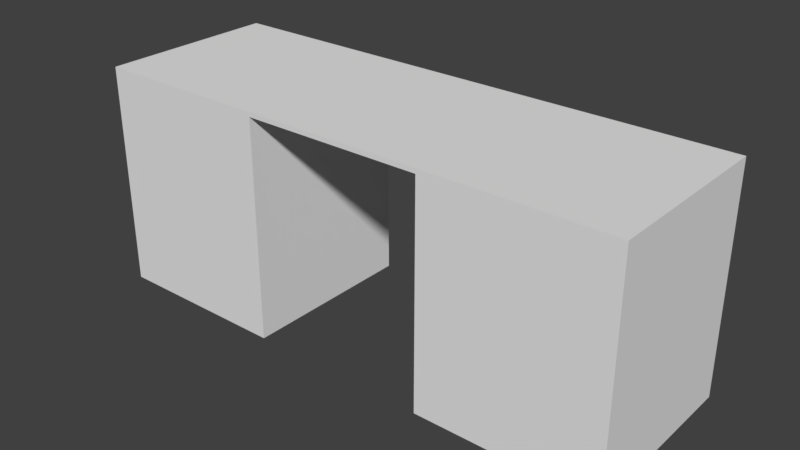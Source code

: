 # Source: HallWallBreak_2x6x2.5.blend  (saved by Blender 2.79.0; exported with 4.5.12 LTS)
import bpy
from mathutils import Matrix  # noqa: F401  (used for matrix-valued properties, if any)

bpy.ops.wm.read_factory_settings(use_empty=True)
scene = bpy.context.scene
scene.name = 'Scene'

# ---- collections
col_collection_1 = bpy.data.collections.new('Collection 1'); scene.collection.children.link(col_collection_1)

# ---- materials (node trees are filled in below, after node groups)
mat_wall = bpy.data.materials.new('Wall')
mat_wall.alpha_threshold = 0.0
mat_wall.use_transparent_shadow = False
mat_wall.roughness = 0.5
mat_wall.specular_intensity = 0.0
mat_wall.line_color = (0.0, 0.0, 0.0, 1.0)

# ---- material node trees

# ---- world
world_world = bpy.data.worlds.new('World'); scene.world = world_world
world_world.color = (0.05088, 0.05088, 0.05088)
world_world.use_sun_shadow = False
world_world.sun_shadow_jitter_overblur = 0.0
world_world.cycles.sampling_method = 'MANUAL'

# ---- meshes
me_hallwallbreak_2x6x2_5 = bpy.data.meshes.new('HallWallBreak_2x6x2.5')
me_hallwallbreak_2x6x2_5.from_pydata([(6.0, 8.742e-08, 2.0), (-2.662e-07, 8.742e-08, 2.0), (0.0, 0.0, 0.0), (6.0, 3.231e-14, 7.391e-07), (6.0, 2.5, 2.0), (-8.623e-07, 2.5, 2.0), (1.788e-07, 2.5, -3.477e-07), (6.0, 2.5, 3.318e-07), (4.0, 8.742e-08, 2.0), (4.0, 2.132e-14, 4.877e-07), (4.0, 2.5, 2.0), (4.0, 2.5, 1.009e-07), (2.0, 8.742e-08, 2.0), (2.0, 2.5, 2.0), (2.0, 1.049e-14, 2.401e-07), (2.0, 2.5, -1.267e-07), (4.0, 2.45, 1.61e-07), (4.0, 2.45, 2.0), (2.0, 2.45, -7.076e-08), (2.0, 2.45, 2.0)], [], [(12, 1, 2, 14), (13, 15, 6, 5), (12, 19, 13, 5, 1), (1, 5, 6, 2), (9, 16, 11, 7, 3), (18, 15, 11, 16), (4, 0, 3, 7), (4, 7, 11, 10), (0, 8, 9, 3), (0, 4, 10, 17, 8), (17, 10, 13, 19), (10, 11, 15, 13), (18, 19, 12, 14), (17, 19, 18, 16), (16, 9, 8, 17), (2, 6, 15, 18, 14)])
_uv = me_hallwallbreak_2x6x2_5.uv_layers.new(name='UVMap')
_uv.uv.foreach_set('vector', [0.0, 0.0, 0.0, 0.0, 0.0, 0.0, 0.0, 0.0, 0.0, 0.0, 0.0, 0.0, 0.0, 0.0, 0.0, 0.0, 1.0, -1.729e-05, 1.0, 0.7159, 1.0, 0.7305, 0.003599, 0.7305, 0.003599, -1.72e-05, 0.0, 0.0, 0.0, 0.0, 0.0, 0.0, 0.0, 0.0, 0.0, 0.0, 0.0, 0.0, 0.0, 0.0, 0.0, 0.0, 0.0, 0.0, 0.0, 0.0, 0.0, 0.0, 0.0, 0.0, 0.0, 0.0, 0.0, 0.0, 0.0, 0.0, 0.0, 0.0, 0.0, 0.0, 0.0, 0.0, 0.0, 0.0, 0.0, 0.0, 0.0, 0.0, 0.0, 0.0, 0.0, 0.0, 0.0, 0.0, 0.0, 0.0, 0.9946, -0.001998, 0.9946, 0.7286, 0.001453, 0.7286, 0.001453, 0.7139, 0.001453, -0.001998, 1.001, 0.726, 1.001, 0.7427, 0.0008124, 0.7427, 0.0008125, 0.726, 0.0, 0.0, 0.0, 0.0, 0.0, 0.0, 0.0, 0.0, 1.0, 0.7341, 0.003462, 0.7341, 0.003462, -0.003638, 1.0, -0.003638, 0.4193, 0.4193, 0.5807, 0.4193, 0.5807, 0.5807, 0.4193, 0.5807, 0.004059, 0.7355, 0.004059, -0.001182, 0.9959, -0.001182, 0.9959, 0.7355, 0.0, 0.0, 0.0, 0.0, 0.0, 0.0, 0.0, 0.0, 0.0, 0.0])
me_hallwallbreak_2x6x2_5.materials.append(mat_wall)
me_hallwallbreak_2x6x2_5.use_remesh_preserve_volume = False
me_hallwallbreak_2x6x2_5.use_remesh_preserve_attributes = False
me_hallwallbreak_2x6x2_5.use_mirror_vertex_groups = False
me_hallwallbreak_2x6x2_5.update()

# ---- objects
ob_hallwallbreak_2x6x2_5 = bpy.data.objects.new('HallWallBreak_2x6x2.5', me_hallwallbreak_2x6x2_5)

# ---- transforms, parenting, visibility, modifiers, constraints
ob_hallwallbreak_2x6x2_5.location = (-1.192e-07, 1.788e-07, 0.0)
ob_hallwallbreak_2x6x2_5.rotation_euler = (1.571, 0.0, 0.0)
ob_hallwallbreak_2x6x2_5.lock_rotations_4d = False
ob_hallwallbreak_2x6x2_5.empty_display_type = 'ARROWS'
ob_hallwallbreak_2x6x2_5.lineart.crease_threshold = 0.0

# ---- collection membership
col_collection_1.objects.link(ob_hallwallbreak_2x6x2_5)

# ---- scene / render settings (as saved in the file)
scene.frame_start = 1; scene.frame_end = 250; scene.frame_set(79)
scene.render.engine = 'BLENDER_EEVEE_NEXT'
scene.render.resolution_percentage = 50
scene.render.dither_intensity = 0.0
scene.cycles.use_denoising = False
scene.cycles.samples = 128
scene.cycles.sampling_pattern = 'TABULATED_SOBOL'
scene.cycles.use_adaptive_sampling = False
scene.cycles.use_light_tree = False
scene.cycles.blur_glossy = 0.0
scene.cycles.sample_clamp_indirect = 0.0
scene.view_settings.view_transform = 'Standard'
bpy.context.view_layer.update()

# ---- added for rendering (the .blend has no active camera and no usable light): camera, sun
cam_auto = bpy.data.cameras.new('AutoCamera')
cam_auto.lens = 50.0
cam_auto.sensor_width = 36.0
cam_auto.clip_end = 1000.0
ob_auto_camera = bpy.data.objects.new('AutoCamera', cam_auto)
scene.collection.objects.link(ob_auto_camera)
ob_auto_camera.location = (9.29221, -8.55065, 6.28377)
ob_auto_camera.rotation_euler = (1.09748, -7.21219e-08, 0.694738)
scene.camera = ob_auto_camera
light_auto_sun = bpy.data.lights.new('AutoSun', 'SUN')
light_auto_sun.energy = 3.0
light_auto_sun.angle = 0.0523599
ob_auto_sun = bpy.data.objects.new('AutoSun', light_auto_sun)
scene.collection.objects.link(ob_auto_sun)
ob_auto_sun.rotation_euler = (0.872665, 0.174533, 0.523599)
bpy.context.view_layer.update()
